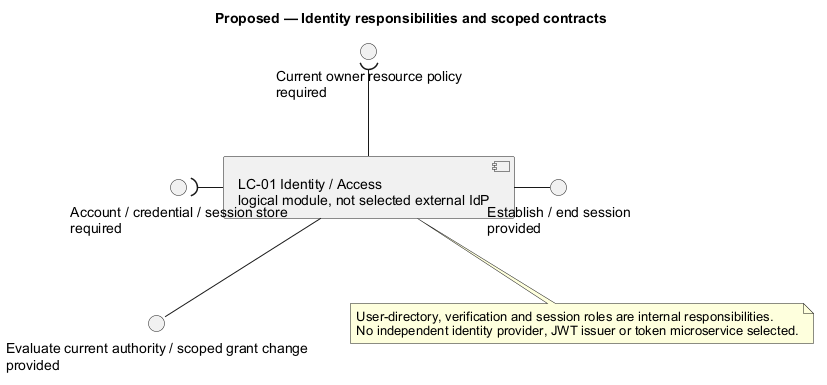

The diagram above was rendered by PlantUML. Its source (embedded in the PNG):
@startuml
' OWNER-MVP-2026-11-04 review: MVP core / cross-cutting. Core presentation/application/files or shared authority/recovery invariant remains applicable.
title Proposed — Identity responsibilities and scoped contracts
skinparam backgroundColor white
skinparam shadowing false
skinparam defaultFontName Arial

component "LC-01 Identity / Access\nlogical module, not selected external IdP" as I
interface "Establish / end session\nprovided" as A
interface "Evaluate current authority / scoped grant change\nprovided" as P
interface "Account / credential / session store\nrequired" as D
interface "Current owner resource policy\nrequired" as R
I -right- A
I -down- P
I -left-( D
I -up-( R
note bottom of I
 User-directory, verification and session roles are internal responsibilities.
 No independent identity provider, JWT issuer or token microservice selected.
end note

@enduml